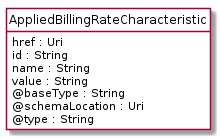

The diagram above was rendered by PlantUML. Its source (embedded in the PNG):
@startuml
hide circle
hide methods
hide stereotype
show <<Enumeration>> stereotype
skinparam class {
   BackgroundColor<<Enumeration>> #E6F5F7
   BackgroundColor<<Ref>> #FFFFE0
   BackgroundColor<<Pivot>> #FFFFFFF
   BackgroundColor<<SimpleType>> #E2F0DA
   BackgroundColor #FCF2E3
}

class AppliedBillingRateCharacteristic <<Pivot>> {
    href : Uri
    id : String
    name : String
    value : String
    @baseType : String
    @schemaLocation : Uri
    @type : String
}


@enduml